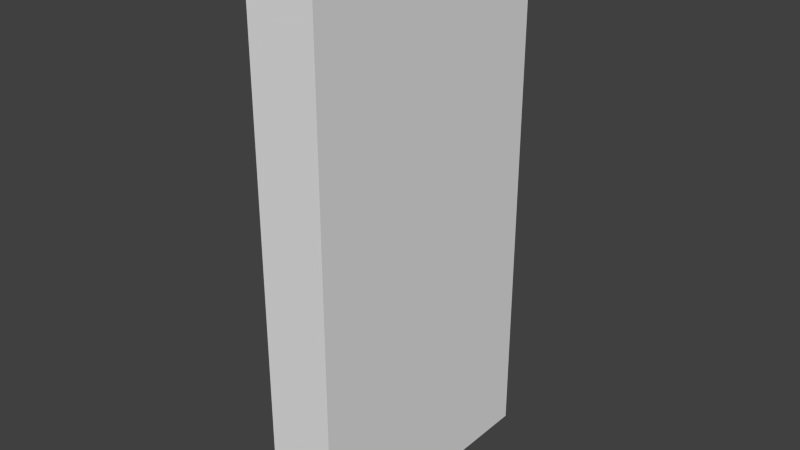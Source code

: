 # Source: Vibrating_Device.blend  (saved by Blender 2.72.0; exported with 4.5.12 LTS)
import bpy
from mathutils import Matrix  # noqa: F401  (used for matrix-valued properties, if any)

bpy.ops.wm.read_factory_settings(use_empty=True)
scene = bpy.context.scene
scene.name = 'Scene'

# ---- collections
col_collection_1 = bpy.data.collections.new('Collection 1'); scene.collection.children.link(col_collection_1)

# ---- world
world_world = bpy.data.worlds.new('World'); scene.world = world_world
world_world.color = (0.05088, 0.05088, 0.05088)
world_world.use_sun_shadow = False
world_world.sun_shadow_jitter_overblur = 0.0
world_world.cycles.sampling_method = 'MANUAL'
world_world.cycles.sample_map_resolution = 256

# ---- meshes
me_cube = bpy.data.meshes.new('Cube')
me_cube.from_pydata([(3.652e-07, 5.43e-07, -0.05), (-3.652e-07, -5.43e-07, 0.05), (-0.025, -5.43e-07, 0.05), (-0.025, 5.43e-07, -0.05), (3.652e-07, 0.2, -0.05), (-3.652e-07, 0.2, 0.05), (-0.025, 0.2, 0.05), (-0.025, 0.2, -0.05)], [], [(4, 5, 1, 0), (5, 6, 2, 1), (6, 7, 3, 2), (7, 4, 0, 3), (0, 1, 2, 3), (7, 6, 5, 4)])
_uv = me_cube.uv_layers.new(name='UVMap')
_uv.uv.foreach_set('vector', [0.7857, 0.5, 0.5, 0.5, 0.5, 0.0, 0.7857, 0.0, 0.8571, 0.0, 0.9286, 0.0, 0.9286, 0.5, 0.8571, 0.5, -0.09992, 0.925, -0.09992, 0.575, 0.6, 0.575, 0.6, 0.925, 0.7857, 0.0, 0.8571, 0.0, 0.8571, 0.5, 0.7857, 0.5, 0.9286, 0.25, 0.9286, 0.0, 1.0, 0.0, 1.0, 0.25, 1.0, 0.25, 1.0, 0.5, 0.9286, 0.5, 0.9286, 0.25])
me_cube.use_remesh_preserve_volume = False
me_cube.use_remesh_preserve_attributes = False
me_cube.use_mirror_vertex_groups = False
me_cube.update()

# ---- objects
ob_vibrating_device = bpy.data.objects.new('Vibrating Device', me_cube)

# ---- transforms, parenting, visibility, modifiers, constraints
ob_vibrating_device.location = (0.0, 0.0, 0.0)
ob_vibrating_device.rotation_euler = (1.571, -0.0, -3.142)
ob_vibrating_device.lineart.crease_threshold = 0.0

# ---- collection membership
col_collection_1.objects.link(ob_vibrating_device)

# ---- scene / render settings (as saved in the file)
scene.frame_start = 1; scene.frame_end = 250; scene.frame_set(3)
scene.render.engine = 'BLENDER_EEVEE_NEXT'
scene.render.resolution_percentage = 50
scene.render.dither_intensity = 0.0
scene.cycles.use_denoising = False
scene.cycles.samples = 10
scene.cycles.sampling_pattern = 'TABULATED_SOBOL'
scene.cycles.light_sampling_threshold = 0.0
scene.cycles.use_adaptive_sampling = False
scene.cycles.use_light_tree = False
scene.cycles.blur_glossy = 0.0
scene.cycles.pixel_filter_type = 'GAUSSIAN'
scene.cycles.sample_clamp_indirect = 0.0
scene.view_settings.view_transform = 'Standard'
bpy.context.view_layer.update()

# ---- added for rendering (the .blend has no active camera and no usable light): camera, sun
cam_auto = bpy.data.cameras.new('AutoCamera')
cam_auto.lens = 50.0
cam_auto.sensor_width = 36.0
cam_auto.clip_end = 1000.0
ob_auto_camera = bpy.data.objects.new('AutoCamera', cam_auto)
scene.collection.objects.link(ob_auto_camera)
ob_auto_camera.location = (0.220678, -0.249812, 0.266543)
ob_auto_camera.rotation_euler = (1.09748, -7.21219e-08, 0.694738)
scene.camera = ob_auto_camera
light_auto_sun = bpy.data.lights.new('AutoSun', 'SUN')
light_auto_sun.energy = 3.0
light_auto_sun.angle = 0.0523599
ob_auto_sun = bpy.data.objects.new('AutoSun', light_auto_sun)
scene.collection.objects.link(ob_auto_sun)
ob_auto_sun.rotation_euler = (0.872665, 0.174533, 0.523599)
bpy.context.view_layer.update()
